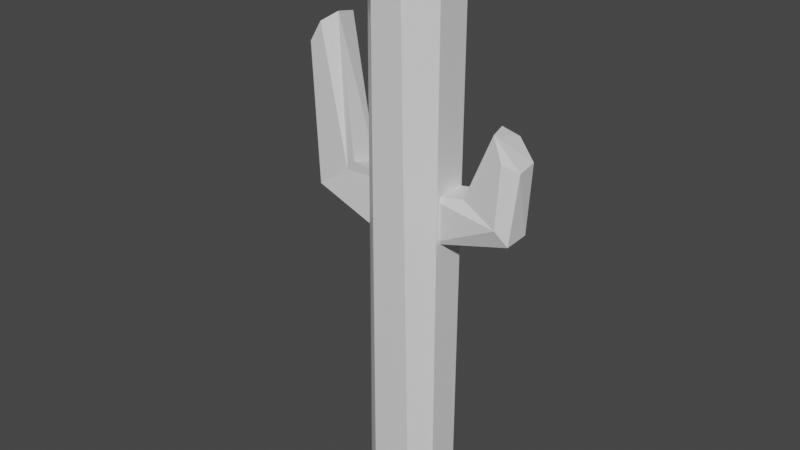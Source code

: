 # Source: cactus_2.blend  (saved by Blender 2.81.16; exported with 4.5.12 LTS)
import bpy
from mathutils import Matrix  # noqa: F401  (used for matrix-valued properties, if any)

bpy.ops.wm.read_factory_settings(use_empty=True)
scene = bpy.context.scene
scene.name = 'Scene'

# ---- collections
col_collection = bpy.data.collections.new('Collection'); scene.collection.children.link(col_collection)

# ---- materials (node trees are filled in below, after node groups)
mat_material = bpy.data.materials.new('Material')
mat_material.alpha_threshold = 0.0
mat_material.use_transparent_shadow = False
mat_material.line_color = (0.0, 0.0, 0.0, 1.0)
mat_material_001 = bpy.data.materials.new('Material.001')
mat_material_001.alpha_threshold = 0.0
mat_material_001.use_transparent_shadow = False
mat_material_001.line_color = (0.0, 0.0, 0.0, 1.0)
mat_material_002 = bpy.data.materials.new('Material.002')
mat_material_002.alpha_threshold = 0.0
mat_material_002.use_transparent_shadow = False
mat_material_002.line_color = (0.0, 0.0, 0.0, 1.0)

# ---- material node trees
mat_material.use_nodes = True; mat_material.node_tree.nodes.clear()
_N = mat_material.node_tree.nodes; _L = mat_material.node_tree.links
n0 = _N.new('ShaderNodeOutputMaterial'); n0.name = 'Material Output'; n0.location = (300, 300)
n1 = _N.new('ShaderNodeBsdfPrincipled'); n1.name = 'Principled BSDF'; n1.location = (10, 300)
n1.distribution = 'GGX'
n1.subsurface_method = 'BURLEY'
n1.inputs[2].default_value = 0.4
n1.inputs[3].default_value = 1.45
n1.inputs[27].default_value = (0.0, 0.0, 0.0, 1.0)
n1.inputs[28].default_value = 1.0
_L.new(n1.outputs[0], n0.inputs[0])
n0.is_active_output = True
mat_material_001.use_nodes = True; mat_material_001.node_tree.nodes.clear()
_N = mat_material_001.node_tree.nodes; _L = mat_material_001.node_tree.links
n0 = _N.new('ShaderNodeOutputMaterial'); n0.name = 'Material Output'; n0.location = (300, 300)
n1 = _N.new('ShaderNodeBsdfPrincipled'); n1.name = 'Principled BSDF'; n1.location = (10, 300)
n1.distribution = 'GGX'
n1.subsurface_method = 'BURLEY'
n1.inputs[2].default_value = 0.4
n1.inputs[3].default_value = 1.45
n1.inputs[27].default_value = (0.0, 0.0, 0.0, 1.0)
n1.inputs[28].default_value = 1.0
_L.new(n1.outputs[0], n0.inputs[0])
n0.is_active_output = True
mat_material_002.use_nodes = True; mat_material_002.node_tree.nodes.clear()
_N = mat_material_002.node_tree.nodes; _L = mat_material_002.node_tree.links
n0 = _N.new('ShaderNodeOutputMaterial'); n0.name = 'Material Output'; n0.location = (300, 300)
n1 = _N.new('ShaderNodeBsdfPrincipled'); n1.name = 'Principled BSDF'; n1.location = (10, 300)
n1.distribution = 'GGX'
n1.subsurface_method = 'BURLEY'
n1.inputs[2].default_value = 0.4
n1.inputs[3].default_value = 1.45
n1.inputs[27].default_value = (0.0, 0.0, 0.0, 1.0)
n1.inputs[28].default_value = 1.0
_L.new(n1.outputs[0], n0.inputs[0])
n0.is_active_output = True

# ---- world
world_world = bpy.data.worlds.new('World'); scene.world = world_world
world_world.use_nodes = True; world_world.node_tree.nodes.clear()
_N = world_world.node_tree.nodes; _L = world_world.node_tree.links
n0 = _N.new('ShaderNodeOutputWorld'); n0.name = 'World Output'; n0.location = (300, 300)
n1 = _N.new('ShaderNodeBackground'); n1.name = 'Background'; n1.location = (10, 300)
n1.inputs[0].default_value = (0.05088, 0.05088, 0.05088, 1.0)
_L.new(n1.outputs[0], n0.inputs[0])
n0.is_active_output = True
world_world.color = (0.05088, 0.05088, 0.05088)
world_world.use_sun_shadow = False
world_world.sun_shadow_jitter_overblur = 0.0

# ---- meshes
me_cube = bpy.data.meshes.new('Cube')
me_cube.from_pydata([(0.5765, -1.0, -1.0), (1.0, -0.4495, -1.0), (1.0, -0.4253, 0.953), (0.3014, -1.0, 1.0), (-0.3552, 1.0, -1.0), (-1.0, 0.5503, -1.0), (-0.298, 1.0, 0.9519), (-1.0, 0.3562, 1.0), (-1.0, -0.7086, -1.0), (-1.0, -0.6299, 1.0), (-0.5817, -1.0, 1.0), (-0.5997, -1.0, -1.0), (1.0, 0.5017, -1.0), (1.0, 0.5924, 1.0), (0.4872, 1.0, 1.0), (0.6397, 1.0, -1.0), (0.9575, 0.6261, 1.0), (-0.08113, 0.01076, 1.107)], [], [(15, 14, 16, 13, 12), (0, 3, 10, 11), (4, 6, 14, 15), (5, 4, 15, 12, 1, 0, 11, 8), (8, 9, 7, 5), (1, 2, 3, 0), (8, 11, 10, 9), (4, 5, 7, 6), (13, 16, 17, 3, 2), (12, 13, 2, 1), (9, 17, 6, 7), (6, 17, 16, 14), (3, 17, 9, 10)])
_uv = me_cube.uv_layers.new(name='UVMap')
_uv.uv.foreach_set('vector', [0.375, 0.455, 0.625, 0.4359, 0.625, 0.5414, 0.625, 0.551, 0.375, 0.5623, 0.375, 0.8029, 0.625, 0.8373, 0.625, 0.9477, 0.375, 0.95, 0.375, 0.3306, 0.625, 0.3377, 0.625, 0.4359, 0.375, 0.455, 0.125, 0.5562, 0.2056, 0.5, 0.33, 0.5, 0.375, 0.5623, 0.375, 0.6812, 0.3221, 0.75, 0.175, 0.75, 0.125, 0.7136, 0.375, 0.03643, 0.625, 0.04626, 0.625, 0.1695, 0.375, 0.1938, 0.375, 0.6812, 0.625, 0.6782, 0.7123, 0.75, 0.375, 0.8029, 0.125, 0.7136, 0.175, 0.75, 0.625, 0.9477, 0.875, 0.7037, 0.2056, 0.5, 0.125, 0.5562, 0.625, 0.1695, 0.7873, 0.5, 0.625, 0.551, 0.6303, 0.5467, 0.7502, 0.6237, 0.7123, 0.75, 0.625, 0.6782, 0.375, 0.5623, 0.625, 0.551, 0.625, 0.6782, 0.375, 0.6812, 0.875, 0.7037, 0.7502, 0.6237, 0.7873, 0.5, 0.875, 0.5805, 0.7873, 0.5, 0.7502, 0.6237, 0.6303, 0.5467, 0.6891, 0.5, 0.7123, 0.75, 0.7502, 0.6237, 0.875, 0.7037, 0.8227, 0.75])
me_cube.materials.append(mat_material)
me_cube.use_remesh_preserve_volume = False
me_cube.use_remesh_preserve_attributes = False
me_cube.use_mirror_vertex_groups = False
me_cube.update()
me_cube_001 = bpy.data.meshes.new('Cube.001')
me_cube_001.from_pydata([(4.138, -1.953, 1.456), (3.44, -2.528, 1.502), (-1.614, 0.808, -1.084), (2.84, -0.5281, 1.454), (2.138, -1.172, 1.502), (2.256, -2.368, 1.515), (-1.699, -0.874, -1.083), (3.962, -0.7275, 1.547), (-0.7846, 0.692, -0.03519), (-2.465, 1.169, 0.2915), (-1.404, -0.6731, -0.001748), (-3.339, 0.7108, 0.2396), (-3.294, -0.6596, 0.2814), (-0.7117, -0.79, -0.04968), (0.2471, -0.817, -0.6398), (0.2486, 0.8112, -0.6413), (0.1046, -0.7812, -0.6758)], [], [(7, 1, 0), (7, 5, 1), (4, 11, 12, 5), (0, 13, 8, 7), (0, 1, 10, 13), (2, 11, 9), (4, 5, 7, 3), (9, 11, 4, 3), (12, 11, 2, 6), (12, 10, 1, 5), (8, 13, 14, 15), (8, 9, 3, 7), (13, 10, 16, 14), (16, 10, 12, 6), (15, 2, 9, 8), (6, 2, 15, 14, 16)])
_uv = me_cube_001.uv_layers.new(name='UVMap')
_uv.uv.foreach_set('vector', [0.6541, 0.5315, 0.7123, 0.75, 0.625, 0.6782, 0.6541, 0.5315, 0.8537, 0.7226, 0.7123, 0.75, 0.625, 0.1695, 0.5349, 0.1783, 0.539, 0.04288, 0.625, 0.04626, 0.625, 0.6782, 0.4949, 0.7165, 0.4893, 0.5268, 0.6541, 0.5315, 0.625, 0.6782, 0.7123, 0.75, 0.5392, 0.751, 0.4949, 0.7165, 0.1537, 0.5362, 0.4552, 0.3016, 0.5646, 0.5127, 0.875, 0.5805, 0.8537, 0.7226, 0.6541, 0.5315, 0.7873, 0.5, 0.5646, 0.5127, 0.4552, 0.3016, 0.625, 0.1695, 0.7873, 0.5, 0.539, 0.04288, 0.5349, 0.1783, 0.375, 0.1938, 0.375, 0.03643, 0.6363, 0.8535, 0.4967, 0.7935, 0.625, 0.8373, 0.7733, 0.803, 0.4893, 0.5268, 0.4949, 0.7165, 0.4207, 0.7384, 0.3995, 0.5243, 0.4911, 0.4976, 0.5371, 0.3352, 0.625, 0.3377, 0.625, 0.5015, 0.4949, 0.7165, 0.5392, 0.751, 0.4287, 0.7516, 0.4207, 0.7384, 0.4148, 0.7655, 0.4967, 0.7935, 0.6363, 0.8535, 0.375, 0.95, 0.4181, 0.4954, 0.375, 0.3306, 0.5371, 0.3352, 0.4911, 0.4976, 0.375, 0.95, 0.375, 0.3306, 0.3995, 0.5243, 0.4207, 0.7384, 0.4148, 0.7655])
me_cube_001.materials.append(mat_material_001)
me_cube_001.use_remesh_preserve_volume = False
me_cube_001.use_remesh_preserve_attributes = False
me_cube_001.use_mirror_vertex_groups = False
me_cube_001.update()
me_cube_002 = bpy.data.meshes.new('Cube.002')
me_cube_002.from_pydata([(1.0, -0.4253, 0.953), (0.3014, -1.0, 1.0), (-1.614, 0.808, -1.084), (-0.298, 1.0, 0.9519), (-1.0, 0.3562, 1.0), (-0.8824, -0.8399, 1.013), (-1.699, -0.874, -1.083), (0.8234, 0.8007, 1.044), (-0.7846, 0.692, -0.03519), (-2.465, 1.169, 0.2915), (-1.404, -0.6731, -0.001748), (-3.339, 0.7108, 0.2396), (-3.294, -0.6596, 0.2814), (-0.7117, -0.79, -0.04968), (0.2471, -0.817, -0.6398), (0.2486, 0.8112, -0.6413), (0.1046, -0.7812, -0.6758)], [], [(7, 1, 0), (7, 5, 1), (4, 11, 12, 5), (0, 13, 8, 7), (0, 1, 10, 13), (2, 11, 9), (4, 5, 7, 3), (9, 11, 4, 3), (12, 11, 2, 6), (12, 10, 1, 5), (8, 13, 14, 15), (8, 9, 3, 7), (13, 10, 16, 14), (16, 10, 12, 6), (15, 2, 9, 8), (6, 2, 15, 14, 16)])
_uv = me_cube_002.uv_layers.new(name='UVMap')
_uv.uv.foreach_set('vector', [0.6541, 0.5315, 0.7123, 0.75, 0.625, 0.6782, 0.6541, 0.5315, 0.8537, 0.7226, 0.7123, 0.75, 0.625, 0.1695, 0.5349, 0.1783, 0.539, 0.04288, 0.625, 0.04626, 0.625, 0.6782, 0.4949, 0.7165, 0.4893, 0.5268, 0.6541, 0.5315, 0.625, 0.6782, 0.7123, 0.75, 0.5392, 0.751, 0.4949, 0.7165, 0.1537, 0.5362, 0.4552, 0.3016, 0.5646, 0.5127, 0.875, 0.5805, 0.8537, 0.7226, 0.6541, 0.5315, 0.7873, 0.5, 0.5646, 0.5127, 0.4552, 0.3016, 0.625, 0.1695, 0.7873, 0.5, 0.539, 0.04288, 0.5349, 0.1783, 0.375, 0.1938, 0.375, 0.03643, 0.6363, 0.8535, 0.4967, 0.7935, 0.625, 0.8373, 0.7733, 0.803, 0.4893, 0.5268, 0.4949, 0.7165, 0.4207, 0.7384, 0.3995, 0.5243, 0.4911, 0.4976, 0.5371, 0.3352, 0.625, 0.3377, 0.625, 0.5015, 0.4949, 0.7165, 0.5392, 0.751, 0.4287, 0.7516, 0.4207, 0.7384, 0.4148, 0.7655, 0.4967, 0.7935, 0.6363, 0.8535, 0.375, 0.95, 0.4181, 0.4954, 0.375, 0.3306, 0.5371, 0.3352, 0.4911, 0.4976, 0.375, 0.95, 0.375, 0.3306, 0.3995, 0.5243, 0.4207, 0.7384, 0.4148, 0.7655])
me_cube_002.materials.append(mat_material_002)
me_cube_002.use_remesh_preserve_volume = False
me_cube_002.use_remesh_preserve_attributes = False
me_cube_002.use_mirror_vertex_groups = False
me_cube_002.update()

# ---- objects
ob_cube = bpy.data.objects.new('Cube', me_cube)
ob_cube_001 = bpy.data.objects.new('Cube.001', me_cube_001)
ob_cube_002 = bpy.data.objects.new('Cube.002', me_cube_002)

# ---- transforms, parenting, visibility, modifiers, constraints
ob_cube.location = (-0.6245, 0.6264, 1.907)
ob_cube.scale = (0.4421, 0.4398, 3.132)
ob_cube.lock_rotations_4d = False
ob_cube.empty_display_type = 'ARROWS'
ob_cube.lineart.crease_threshold = 0.0
_m = ob_cube.modifiers.new('Decimate', 'DECIMATE')
ob_cube_001.location = (-1.375, 0.7369, 2.876)
ob_cube_001.rotation_euler = (-0.3784, -0.9973, 0.1712)
ob_cube_001.scale = (0.2617, 0.2308, 0.7465)
ob_cube_001.lock_rotations_4d = False
ob_cube_001.empty_display_type = 'ARROWS'
ob_cube_001.lineart.crease_threshold = 0.0
ob_cube_002.location = (-0.02266, 0.6954, 2.906)
ob_cube_002.rotation_euler = (0.01657, -0.8858, 3.167)
ob_cube_002.scale = (0.2634, 0.2322, 0.7512)
ob_cube_002.lock_rotations_4d = False
ob_cube_002.empty_display_type = 'ARROWS'
ob_cube_002.lineart.crease_threshold = 0.0

# ---- collection membership
col_collection.objects.link(ob_cube)
col_collection.objects.link(ob_cube_001)
col_collection.objects.link(ob_cube_002)

# ---- scene / render settings (as saved in the file)
scene.frame_start = 1; scene.frame_end = 250; scene.frame_set(1)
scene.render.engine = 'BLENDER_EEVEE_NEXT'
scene.cycles.use_denoising = False
scene.cycles.samples = 128
scene.cycles.sampling_pattern = 'TABULATED_SOBOL'
scene.cycles.use_adaptive_sampling = False
scene.cycles.use_light_tree = False
scene.view_settings.view_transform = 'Filmic'
bpy.context.view_layer.update()

# ---- added for rendering (the .blend has no active camera and no usable light): camera, sun
cam_auto = bpy.data.cameras.new('AutoCamera')
cam_auto.lens = 50.0
cam_auto.sensor_width = 36.0
cam_auto.clip_end = 1000.0
ob_auto_camera = bpy.data.objects.new('AutoCamera', cam_auto)
scene.collection.objects.link(ob_auto_camera)
ob_auto_camera.location = (6.4167, -8.10836, 7.90281)
ob_auto_camera.rotation_euler = (1.09748, -7.21219e-08, 0.694738)
scene.camera = ob_auto_camera
light_auto_sun = bpy.data.lights.new('AutoSun', 'SUN')
light_auto_sun.energy = 3.0
light_auto_sun.angle = 0.0523599
ob_auto_sun = bpy.data.objects.new('AutoSun', light_auto_sun)
scene.collection.objects.link(ob_auto_sun)
ob_auto_sun.rotation_euler = (0.872665, 0.174533, 0.523599)
bpy.context.view_layer.update()

